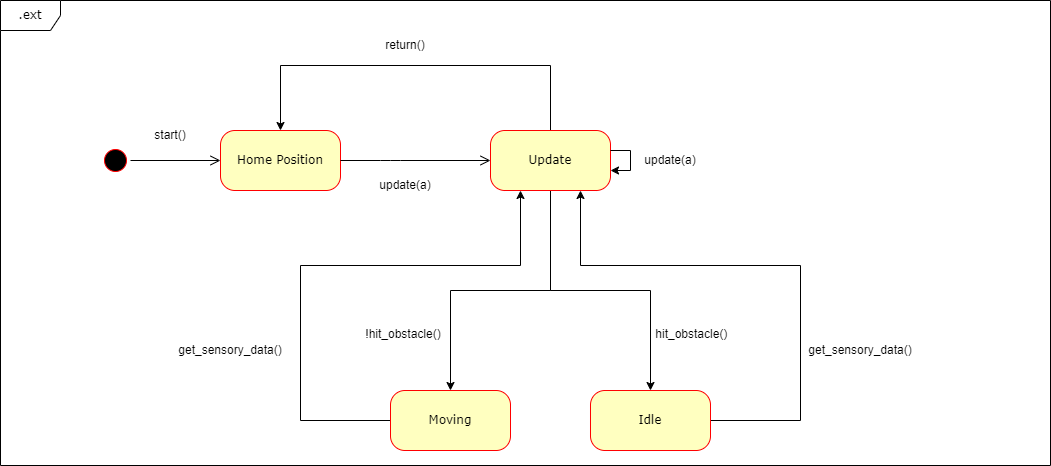

The diagram above was exported from draw.io. Its source (the exported page's mxGraphModel, read from the mxfile embedded in the PNG):
<mxGraphModel dx="1422" dy="1555" grid="1" gridSize="10" guides="1" tooltips="1" connect="1" arrows="1" fold="1" page="1" pageScale="1" pageWidth="1100" pageHeight="850" background="none" math="0" shadow="0">
  <root>
    <mxCell id="0" />
    <mxCell id="1" parent="0" />
    <mxCell id="2a3bc250acf0617d-8" value=".ext" style="shape=umlFrame;whiteSpace=wrap;html=1;rounded=1;shadow=0;comic=0;labelBackgroundColor=none;strokeWidth=1;fontFamily=Verdana;fontSize=12;align=center;" parent="1" vertex="1">
      <mxGeometry x="70" y="-490" width="1050" height="465" as="geometry" />
    </mxCell>
    <mxCell id="382b91b5511bd0f7-1" value="" style="ellipse;html=1;shape=startState;fillColor=#000000;strokeColor=#ff0000;rounded=1;shadow=0;comic=0;labelBackgroundColor=none;fontFamily=Verdana;fontSize=12;fontColor=#000000;align=center;direction=south;" parent="1" vertex="1">
      <mxGeometry x="170" y="-345" width="30" height="30" as="geometry" />
    </mxCell>
    <mxCell id="382b91b5511bd0f7-6" value="Home Position" style="rounded=1;whiteSpace=wrap;html=1;arcSize=24;fillColor=#ffffc0;strokeColor=#ff0000;shadow=0;comic=0;labelBackgroundColor=none;fontFamily=Verdana;fontSize=12;fontColor=#000000;align=center;" parent="1" vertex="1">
      <mxGeometry x="290" y="-360" width="120" height="60" as="geometry" />
    </mxCell>
    <mxCell id="s9As_qn-SaXOsNYOZvD4-5" style="edgeStyle=orthogonalEdgeStyle;rounded=0;orthogonalLoop=1;jettySize=auto;html=1;" parent="1" source="382b91b5511bd0f7-7" target="s9As_qn-SaXOsNYOZvD4-3" edge="1">
      <mxGeometry relative="1" as="geometry" />
    </mxCell>
    <mxCell id="s9As_qn-SaXOsNYOZvD4-6" style="edgeStyle=orthogonalEdgeStyle;rounded=0;orthogonalLoop=1;jettySize=auto;html=1;entryX=0.5;entryY=0;entryDx=0;entryDy=0;" parent="1" source="382b91b5511bd0f7-7" target="s9As_qn-SaXOsNYOZvD4-4" edge="1">
      <mxGeometry relative="1" as="geometry" />
    </mxCell>
    <mxCell id="nddwP3gD8aT9j-EzFHlB-1" style="edgeStyle=orthogonalEdgeStyle;rounded=0;orthogonalLoop=1;jettySize=auto;html=1;exitX=0.5;exitY=0;exitDx=0;exitDy=0;strokeColor=#000000;" parent="1" source="382b91b5511bd0f7-7" target="382b91b5511bd0f7-6" edge="1">
      <mxGeometry relative="1" as="geometry">
        <mxPoint x="680" y="-425" as="targetPoint" />
        <Array as="points">
          <mxPoint x="620" y="-425" />
          <mxPoint x="350" y="-425" />
        </Array>
      </mxGeometry>
    </mxCell>
    <mxCell id="382b91b5511bd0f7-7" value="Update" style="rounded=1;whiteSpace=wrap;html=1;arcSize=24;fillColor=#ffffc0;strokeColor=#ff0000;shadow=0;comic=0;labelBackgroundColor=none;fontFamily=Verdana;fontSize=12;fontColor=#000000;align=center;" parent="1" vertex="1">
      <mxGeometry x="560" y="-360" width="120" height="60" as="geometry" />
    </mxCell>
    <mxCell id="2a3bc250acf0617d-9" style="edgeStyle=orthogonalEdgeStyle;html=1;labelBackgroundColor=none;endArrow=open;endSize=8;strokeColor=#000000;fontFamily=Verdana;fontSize=12;align=left;" parent="1" source="382b91b5511bd0f7-1" target="382b91b5511bd0f7-6" edge="1">
      <mxGeometry relative="1" as="geometry" />
    </mxCell>
    <mxCell id="2a3bc250acf0617d-10" style="edgeStyle=orthogonalEdgeStyle;html=1;labelBackgroundColor=none;endArrow=open;endSize=8;strokeColor=#000000;fontFamily=Verdana;fontSize=12;align=left;entryX=0;entryY=0.5;entryDx=0;entryDy=0;exitX=1;exitY=0.5;exitDx=0;exitDy=0;" parent="1" source="382b91b5511bd0f7-6" target="382b91b5511bd0f7-7" edge="1">
      <mxGeometry relative="1" as="geometry">
        <Array as="points">
          <mxPoint x="460" y="-330" />
          <mxPoint x="460" y="-330" />
        </Array>
      </mxGeometry>
    </mxCell>
    <mxCell id="X4DEBgsoZ45ZVgToTa6B-22" value="start()" style="text;html=1;strokeColor=none;fillColor=none;align=center;verticalAlign=middle;whiteSpace=wrap;rounded=0;" parent="1" vertex="1">
      <mxGeometry x="210" y="-370" width="60" height="30" as="geometry" />
    </mxCell>
    <mxCell id="X4DEBgsoZ45ZVgToTa6B-23" value="return()" style="text;html=1;strokeColor=none;fillColor=none;align=center;verticalAlign=middle;whiteSpace=wrap;rounded=0;" parent="1" vertex="1">
      <mxGeometry x="445" y="-460" width="60" height="30" as="geometry" />
    </mxCell>
    <mxCell id="X4DEBgsoZ45ZVgToTa6B-26" value="get_sensory_data()" style="text;html=1;strokeColor=none;fillColor=none;align=center;verticalAlign=middle;whiteSpace=wrap;rounded=0;" parent="1" vertex="1">
      <mxGeometry x="270" y="-155" width="60" height="30" as="geometry" />
    </mxCell>
    <mxCell id="s9As_qn-SaXOsNYOZvD4-10" style="edgeStyle=orthogonalEdgeStyle;rounded=0;orthogonalLoop=1;jettySize=auto;html=1;entryX=0.25;entryY=1;entryDx=0;entryDy=0;" parent="1" source="s9As_qn-SaXOsNYOZvD4-3" target="382b91b5511bd0f7-7" edge="1">
      <mxGeometry relative="1" as="geometry">
        <Array as="points">
          <mxPoint x="370" y="-70" />
          <mxPoint x="370" y="-225" />
          <mxPoint x="590" y="-225" />
        </Array>
        <mxPoint x="590" y="-245" as="targetPoint" />
      </mxGeometry>
    </mxCell>
    <mxCell id="s9As_qn-SaXOsNYOZvD4-3" value="Moving" style="rounded=1;whiteSpace=wrap;html=1;arcSize=24;fillColor=#ffffc0;strokeColor=#ff0000;shadow=0;comic=0;labelBackgroundColor=none;fontFamily=Verdana;fontSize=12;fontColor=#000000;align=center;" parent="1" vertex="1">
      <mxGeometry x="460" y="-100" width="120" height="60" as="geometry" />
    </mxCell>
    <mxCell id="s9As_qn-SaXOsNYOZvD4-12" style="edgeStyle=orthogonalEdgeStyle;rounded=0;orthogonalLoop=1;jettySize=auto;html=1;entryX=0.75;entryY=1;entryDx=0;entryDy=0;" parent="1" source="s9As_qn-SaXOsNYOZvD4-4" target="382b91b5511bd0f7-7" edge="1">
      <mxGeometry relative="1" as="geometry">
        <Array as="points">
          <mxPoint x="870" y="-70" />
          <mxPoint x="870" y="-225" />
          <mxPoint x="650" y="-225" />
        </Array>
      </mxGeometry>
    </mxCell>
    <mxCell id="s9As_qn-SaXOsNYOZvD4-4" value="Idle" style="rounded=1;whiteSpace=wrap;html=1;arcSize=24;fillColor=#ffffc0;strokeColor=#ff0000;shadow=0;comic=0;labelBackgroundColor=none;fontFamily=Verdana;fontSize=12;fontColor=#000000;align=center;" parent="1" vertex="1">
      <mxGeometry x="660" y="-100" width="120" height="60" as="geometry" />
    </mxCell>
    <mxCell id="s9As_qn-SaXOsNYOZvD4-8" value="&amp;nbsp;!hit_obstacle()" style="text;whiteSpace=wrap;html=1;" parent="1" vertex="1">
      <mxGeometry x="430" y="-170" width="90" height="30" as="geometry" />
    </mxCell>
    <mxCell id="s9As_qn-SaXOsNYOZvD4-9" value="&amp;nbsp;hit_obstacle()" style="text;whiteSpace=wrap;html=1;" parent="1" vertex="1">
      <mxGeometry x="720" y="-170" width="90" height="30" as="geometry" />
    </mxCell>
    <mxCell id="s9As_qn-SaXOsNYOZvD4-13" value="get_sensory_data()" style="text;html=1;strokeColor=none;fillColor=none;align=center;verticalAlign=middle;whiteSpace=wrap;rounded=0;" parent="1" vertex="1">
      <mxGeometry x="900" y="-155" width="60" height="30" as="geometry" />
    </mxCell>
    <mxCell id="nddwP3gD8aT9j-EzFHlB-2" value="update(a)" style="text;html=1;strokeColor=none;fillColor=none;align=center;verticalAlign=middle;whiteSpace=wrap;rounded=0;" parent="1" vertex="1">
      <mxGeometry x="445" y="-320" width="60" height="30" as="geometry" />
    </mxCell>
    <mxCell id="4OQ2oli-deBTAdNlOg5--1" style="edgeStyle=orthogonalEdgeStyle;rounded=0;orthogonalLoop=1;jettySize=auto;html=1;" edge="1" parent="1" source="382b91b5511bd0f7-7" target="382b91b5511bd0f7-7">
      <mxGeometry relative="1" as="geometry" />
    </mxCell>
    <mxCell id="4OQ2oli-deBTAdNlOg5--2" value="update(a)" style="text;html=1;strokeColor=none;fillColor=none;align=center;verticalAlign=middle;whiteSpace=wrap;rounded=0;" vertex="1" parent="1">
      <mxGeometry x="710" y="-345" width="60" height="30" as="geometry" />
    </mxCell>
  </root>
</mxGraphModel>